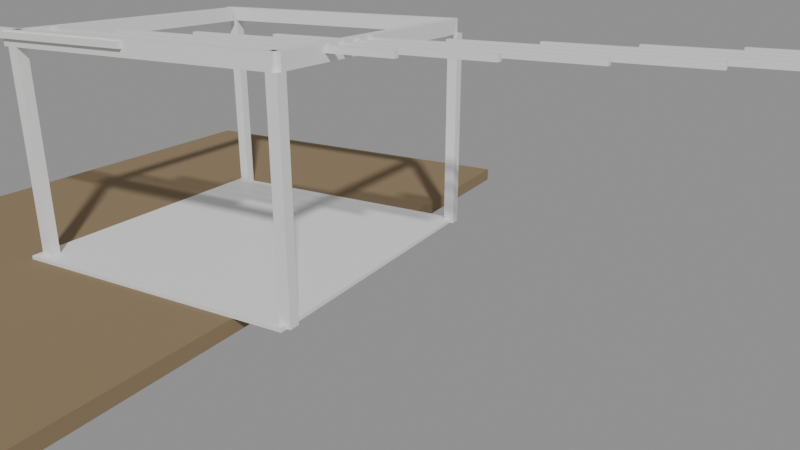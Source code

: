 # Source: e2510_after.blend  (saved by Blender 5.2.44; exported with 4.5.12 LTS)
import bpy
from mathutils import Matrix  # noqa: F401  (used for matrix-valued properties, if any)

bpy.ops.wm.read_factory_settings(use_empty=True)
scene = bpy.context.scene
scene.name = 'Scene'

# ---- materials (node trees are filled in below, after node groups)
mat_cesped = bpy.data.materials.new('Cesped')
mat_porcelanato = bpy.data.materials.new('Porcelanato')
mat_madera_roble = bpy.data.materials.new('Madera_Roble')
mat_madera_nogal = bpy.data.materials.new('Madera_Nogal')

# ---- material node trees
mat_cesped.use_nodes = True; mat_cesped.node_tree.nodes.clear()
_N = mat_cesped.node_tree.nodes; _L = mat_cesped.node_tree.links
n0 = _N.new('ShaderNodeBsdfPrincipled'); n0.name = 'Principled BSDF'; n0.location = (-200, 100)
n0.inputs[0].default_value = (0.25, 0.18, 0.1, 1.0)
n0.inputs[2].default_value = 0.9
n0.inputs[3].default_value = 1.45
n0.inputs[10].default_value = 0.005
n1 = _N.new('ShaderNodeOutputMaterial'); n1.name = 'Material Output'; n1.location = (200, 100)
_L.new(n0.outputs[0], n1.inputs[0])
n1.is_active_output = True
mat_porcelanato.use_nodes = True; mat_porcelanato.node_tree.nodes.clear()
_N = mat_porcelanato.node_tree.nodes; _L = mat_porcelanato.node_tree.links
n0 = _N.new('ShaderNodeBsdfPrincipled'); n0.name = 'Principled BSDF'; n0.location = (-200, 100)
n0.inputs[3].default_value = 1.45
n0.inputs[10].default_value = 0.005
n1 = _N.new('ShaderNodeOutputMaterial'); n1.name = 'Material Output'; n1.location = (200, 100)
_L.new(n0.outputs[0], n1.inputs[0])
n1.is_active_output = True
mat_madera_roble.use_nodes = True; mat_madera_roble.node_tree.nodes.clear()
_N = mat_madera_roble.node_tree.nodes; _L = mat_madera_roble.node_tree.links
n0 = _N.new('ShaderNodeBsdfPrincipled'); n0.name = 'Principled BSDF'; n0.location = (-200, 100)
n0.inputs[3].default_value = 1.45
n0.inputs[10].default_value = 0.005
n1 = _N.new('ShaderNodeOutputMaterial'); n1.name = 'Material Output'; n1.location = (200, 100)
_L.new(n0.outputs[0], n1.inputs[0])
n1.is_active_output = True
mat_madera_nogal.use_nodes = True; mat_madera_nogal.node_tree.nodes.clear()
_N = mat_madera_nogal.node_tree.nodes; _L = mat_madera_nogal.node_tree.links
n0 = _N.new('ShaderNodeBsdfPrincipled'); n0.name = 'Principled BSDF'; n0.location = (-200, 100)
n0.inputs[3].default_value = 1.45
n0.inputs[10].default_value = 0.005
n1 = _N.new('ShaderNodeOutputMaterial'); n1.name = 'Material Output'; n1.location = (200, 100)
_L.new(n0.outputs[0], n1.inputs[0])
n1.is_active_output = True

# ---- cameras
cam_camarapergola = bpy.data.cameras.new('CamaraPergola')
cam_camarapergola.lens = 35.0

# ---- meshes
me_terrenocesped_cuerpo_mesh = bpy.data.meshes.new('TerrenoCesped_Cuerpo_mesh')
me_terrenocesped_cuerpo_mesh.from_pydata([(0.0, 0.0, 0.0), (6.4, 0.0, 0.0), (6.4, 10.0, 0.0), (0.0, 10.0, 0.0), (0.0, 0.0, 0.2), (6.4, 0.0, 0.2), (6.4, 10.0, 0.2), (0.0, 10.0, 0.2)], [], [(0, 1, 2, 3), (4, 5, 6, 7), (0, 1, 5, 4), (1, 2, 6, 5), (2, 3, 7, 6), (3, 0, 4, 7)])
me_terrenocesped_cuerpo_mesh.materials.append(mat_cesped)
me_terrenocesped_cuerpo_mesh.update()
me_pisopiedra_mesh = bpy.data.meshes.new('PisoPiedra_mesh')
me_pisopiedra_mesh.from_pydata([(0.0, 0.0, 0.0), (4.2, 0.0, 0.0), (4.2, 4.2, 0.0), (0.0, 4.2, 0.0), (0.0, 0.0, 0.05), (4.2, 0.0, 0.05), (4.2, 4.2, 0.05), (0.0, 4.2, 0.05)], [], [(0, 3, 2, 1), (4, 5, 6, 7), (2, 3, 7, 6), (0, 1, 5, 4), (1, 2, 6, 5), (3, 0, 4, 7)])
me_pisopiedra_mesh.materials.append(mat_porcelanato)
me_pisopiedra_mesh.update()
me_columna_1_cuerpo_mesh = bpy.data.meshes.new('Columna_1_Cuerpo_mesh')
me_columna_1_cuerpo_mesh.from_pydata([(0.0, 0.0, 0.0), (0.15, 0.0, 0.0), (0.15, 0.15, 0.0), (0.0, 0.15, 0.0), (0.0, 0.0, 2.8), (0.15, 0.0, 2.8), (0.15, 0.15, 2.8), (0.0, 0.15, 2.8)], [], [(0, 1, 2, 3), (4, 5, 6, 7), (0, 1, 5, 4), (1, 2, 6, 5), (2, 3, 7, 6), (3, 0, 4, 7)])
me_columna_1_cuerpo_mesh.materials.append(mat_madera_roble)
me_columna_1_cuerpo_mesh.update()
me_columna_2_cuerpo_mesh = bpy.data.meshes.new('Columna_2_Cuerpo_mesh')
me_columna_2_cuerpo_mesh.from_pydata([(0.0, 0.0, 0.0), (0.15, 0.0, 0.0), (0.15, 0.15, 0.0), (0.0, 0.15, 0.0), (0.0, 0.0, 2.8), (0.15, 0.0, 2.8), (0.15, 0.15, 2.8), (0.0, 0.15, 2.8)], [], [(0, 1, 2, 3), (4, 5, 6, 7), (0, 1, 5, 4), (1, 2, 6, 5), (2, 3, 7, 6), (3, 0, 4, 7)])
me_columna_2_cuerpo_mesh.materials.append(mat_madera_roble)
me_columna_2_cuerpo_mesh.update()
me_columna_3_cuerpo_mesh = bpy.data.meshes.new('Columna_3_Cuerpo_mesh')
me_columna_3_cuerpo_mesh.from_pydata([(0.0, 0.0, 0.0), (0.15, 0.0, 0.0), (0.15, 0.15, 0.0), (0.0, 0.15, 0.0), (0.0, 0.0, 2.8), (0.15, 0.0, 2.8), (0.15, 0.15, 2.8), (0.0, 0.15, 2.8)], [], [(0, 1, 2, 3), (4, 5, 6, 7), (0, 1, 5, 4), (1, 2, 6, 5), (2, 3, 7, 6), (3, 0, 4, 7)])
me_columna_3_cuerpo_mesh.materials.append(mat_madera_roble)
me_columna_3_cuerpo_mesh.update()
me_columna_4_cuerpo_mesh = bpy.data.meshes.new('Columna_4_Cuerpo_mesh')
me_columna_4_cuerpo_mesh.from_pydata([(0.0, 0.0, 0.0), (0.15, 0.0, 0.0), (0.15, 0.15, 0.0), (0.0, 0.15, 0.0), (0.0, 0.0, 2.8), (0.15, 0.0, 2.8), (0.15, 0.15, 2.8), (0.0, 0.15, 2.8)], [], [(0, 1, 2, 3), (4, 5, 6, 7), (0, 1, 5, 4), (1, 2, 6, 5), (2, 3, 7, 6), (3, 0, 4, 7)])
me_columna_4_cuerpo_mesh.materials.append(mat_madera_roble)
me_columna_4_cuerpo_mesh.update()
me_viga_principal_1_mesh = bpy.data.meshes.new('Viga_Principal_1_mesh')
me_viga_principal_1_mesh.from_pydata([(0.0, 0.0, 0.0), (4.15, 0.0, 0.0), (4.15, 0.15, 0.0), (0.0, 0.15, 0.0), (0.0, 0.0, 0.2), (4.15, 0.0, 0.2), (4.15, 0.15, 0.2), (0.0, 0.15, 0.2)], [], [(0, 3, 2, 1), (4, 5, 6, 7), (2, 3, 7, 6), (0, 1, 5, 4), (1, 2, 6, 5), (3, 0, 4, 7)])
me_viga_principal_1_mesh.materials.append(mat_madera_roble)
me_viga_principal_1_mesh.update()
me_viga_principal_2_mesh = bpy.data.meshes.new('Viga_Principal_2_mesh')
me_viga_principal_2_mesh.from_pydata([(0.0, 0.0, 0.0), (4.15, 0.0, 0.0), (4.15, 0.15, 0.0), (0.0, 0.15, 0.0), (0.0, 0.0, 0.2), (4.15, 0.0, 0.2), (4.15, 0.15, 0.2), (0.0, 0.15, 0.2)], [], [(0, 3, 2, 1), (4, 5, 6, 7), (1, 2, 6, 5), (3, 0, 4, 7), (2, 3, 7, 6), (0, 1, 5, 4)])
me_viga_principal_2_mesh.materials.append(mat_madera_roble)
me_viga_principal_2_mesh.update()
me_viga_transversal_1_mesh = bpy.data.meshes.new('Viga_Transversal_1_mesh')
me_viga_transversal_1_mesh.from_pydata([(0.0, 0.0, 0.0), (0.15, 0.0, 0.0), (0.15, 3.85, 0.0), (0.0, 3.85, 0.0), (0.0, 0.0, 0.2), (0.15, 0.0, 0.2), (0.15, 3.85, 0.2), (0.0, 3.85, 0.2)], [], [(0, 3, 2, 1), (4, 5, 6, 7), (1, 2, 6, 5), (3, 0, 4, 7), (2, 3, 7, 6), (0, 1, 5, 4)])
me_viga_transversal_1_mesh.materials.append(mat_madera_roble)
me_viga_transversal_1_mesh.update()
me_viga_transversal_2_mesh = bpy.data.meshes.new('Viga_Transversal_2_mesh')
me_viga_transversal_2_mesh.from_pydata([(0.0, 0.0, 0.0), (0.15, 0.0, 0.0), (0.15, 3.85, 0.0), (0.0, 3.85, 0.0), (0.0, 0.0, 0.2), (0.15, 0.0, 0.2), (0.15, 3.85, 0.2), (0.0, 3.85, 0.2)], [], [(0, 3, 2, 1), (4, 5, 6, 7), (1, 2, 6, 5), (3, 0, 4, 7), (2, 3, 7, 6), (0, 1, 5, 4)])
me_viga_transversal_2_mesh.materials.append(mat_madera_roble)
me_viga_transversal_2_mesh.update()
me_cube = bpy.data.meshes.new('Cube')
me_cube.from_pydata([(-2.0, -0.04, -0.04), (-2.0, -0.04, 0.04), (-2.0, 0.04, -0.04), (-2.0, 0.04, 0.04), (2.0, -0.04, -0.04), (2.0, -0.04, 0.04), (2.0, 0.04, -0.04), (2.0, 0.04, 0.04)], [], [(0, 1, 3, 2), (2, 3, 7, 6), (6, 7, 5, 4), (4, 5, 1, 0), (2, 6, 4, 0), (7, 3, 1, 5)])
_uv = me_cube.uv_layers.new(name='UVMap')
_uv.uv.foreach_set('vector', [0.375, 0.0, 0.625, 0.0, 0.625, 0.25, 0.375, 0.25, 0.375, 0.25, 0.625, 0.25, 0.625, 0.5, 0.375, 0.5, 0.375, 0.5, 0.625, 0.5, 0.625, 0.75, 0.375, 0.75, 0.375, 0.75, 0.625, 0.75, 0.625, 1.0, 0.375, 1.0, 0.125, 0.5, 0.375, 0.5, 0.375, 0.75, 0.125, 0.75, 0.625, 0.5, 0.875, 0.5, 0.875, 0.75, 0.625, 0.75])
me_cube.materials.append(mat_madera_nogal)
me_cube.update()

# ---- objects
ob_terrenocesped = bpy.data.objects.new('TerrenoCesped', None)
ob_terrenocesped_cuerpo = bpy.data.objects.new('TerrenoCesped_Cuerpo', me_terrenocesped_cuerpo_mesh)
ob_pisopiedra_solido = bpy.data.objects.new('PisoPiedra_Solido', me_pisopiedra_mesh)
ob_pisopiedra = bpy.data.objects.new('PisoPiedra', None)
ob_columna_1 = bpy.data.objects.new('Columna_1', None)
ob_columna_1_cuerpo = bpy.data.objects.new('Columna_1_Cuerpo', me_columna_1_cuerpo_mesh)
ob_columna_2 = bpy.data.objects.new('Columna_2', None)
ob_columna_2_cuerpo = bpy.data.objects.new('Columna_2_Cuerpo', me_columna_2_cuerpo_mesh)
ob_columna_3 = bpy.data.objects.new('Columna_3', None)
ob_columna_3_cuerpo = bpy.data.objects.new('Columna_3_Cuerpo', me_columna_3_cuerpo_mesh)
ob_columna_4 = bpy.data.objects.new('Columna_4', None)
ob_columna_4_cuerpo = bpy.data.objects.new('Columna_4_Cuerpo', me_columna_4_cuerpo_mesh)
ob_viga_principal_1_solido = bpy.data.objects.new('Viga_Principal_1_Solido', me_viga_principal_1_mesh)
ob_viga_principal_1 = bpy.data.objects.new('Viga_Principal_1', None)
ob_viga_principal_2_solido = bpy.data.objects.new('Viga_Principal_2_Solido', me_viga_principal_2_mesh)
ob_viga_principal_2 = bpy.data.objects.new('Viga_Principal_2', None)
ob_viga_transversal_1_solido = bpy.data.objects.new('Viga_Transversal_1_Solido', me_viga_transversal_1_mesh)
ob_viga_transversal_1 = bpy.data.objects.new('Viga_Transversal_1', None)
ob_viga_transversal_2_solido = bpy.data.objects.new('Viga_Transversal_2_Solido', me_viga_transversal_2_mesh)
ob_viga_transversal_2 = bpy.data.objects.new('Viga_Transversal_2', None)
ob_liston_base = bpy.data.objects.new('Liston_Base', me_cube)
ob_camarapergola = bpy.data.objects.new('CamaraPergola', cam_camarapergola)

# ---- transforms, parenting, visibility, modifiers, constraints
ob_terrenocesped.location = (-5.0, -5.0, -0.2)
ob_terrenocesped.empty_display_type = 'ARROWS'
ob_terrenocesped_cuerpo.parent = ob_terrenocesped
ob_terrenocesped_cuerpo.location = (0.0, 0.0, 0.0)
ob_pisopiedra_solido.parent = ob_pisopiedra
ob_pisopiedra_solido.location = (0.0, 0.0, 0.0)
ob_pisopiedra.location = (-2.1, -2.1, 0.0)
ob_pisopiedra.empty_display_type = 'ARROWS'
ob_columna_1.location = (-2.0, -2.0, 0.0)
ob_columna_1.empty_display_type = 'ARROWS'
ob_columna_1_cuerpo.parent = ob_columna_1
ob_columna_1_cuerpo.location = (0.0, 0.0, 0.0)
ob_columna_2.location = (2.0, -2.0, 0.0)
ob_columna_2.empty_display_type = 'ARROWS'
ob_columna_2_cuerpo.parent = ob_columna_2
ob_columna_2_cuerpo.location = (0.0, 0.0, 0.0)
ob_columna_3.location = (2.0, 2.0, 0.0)
ob_columna_3.empty_display_type = 'ARROWS'
ob_columna_3_cuerpo.parent = ob_columna_3
ob_columna_3_cuerpo.location = (0.0, 0.0, 0.0)
ob_columna_4.location = (-2.0, 2.0, 0.0)
ob_columna_4.empty_display_type = 'ARROWS'
ob_columna_4_cuerpo.parent = ob_columna_4
ob_columna_4_cuerpo.location = (0.0, 0.0, 0.0)
ob_viga_principal_1_solido.parent = ob_viga_principal_1
ob_viga_principal_1_solido.location = (0.0, 0.0, 0.0)
ob_viga_principal_1.location = (-2.075, -2.0, 2.8)
ob_viga_principal_1.empty_display_type = 'ARROWS'
ob_viga_principal_2_solido.parent = ob_viga_principal_2
ob_viga_principal_2_solido.location = (0.0, 0.0, 0.0)
ob_viga_principal_2.location = (-2.075, 2.0, 2.8)
ob_viga_principal_2.empty_display_type = 'ARROWS'
ob_viga_transversal_1_solido.parent = ob_viga_transversal_1
ob_viga_transversal_1_solido.location = (0.0, 0.0, 0.0)
ob_viga_transversal_1.location = (-2.0, -1.925, 2.8)
ob_viga_transversal_1.empty_display_type = 'ARROWS'
ob_viga_transversal_2_solido.parent = ob_viga_transversal_2
ob_viga_transversal_2_solido.location = (0.0, 0.0, 0.0)
ob_viga_transversal_2.location = (2.0, -1.925, 2.8)
ob_viga_transversal_2.empty_display_type = 'ARROWS'
ob_liston_base.location = (-2.0, -2.0, 2.94)
_m = ob_liston_base.modifiers.new('ArrayTecho', 'ARRAY')
_m.count = 15
_m.use_constant_offset = True
_m.constant_offset_displace = (1.0, 0.2857, 0.0)
_m.use_relative_offset = False
_m.relative_offset_displace = (0.0, 0.0, 0.0)
ob_camarapergola.location = (7.0, -8.0, 4.0)
ob_camarapergola.rotation_euler = (1.222, 0.0, 0.5236)

# ---- collection membership
scene.collection.objects.link(ob_terrenocesped)
scene.collection.objects.link(ob_terrenocesped_cuerpo)
scene.collection.objects.link(ob_pisopiedra_solido)
scene.collection.objects.link(ob_pisopiedra)
scene.collection.objects.link(ob_columna_1)
scene.collection.objects.link(ob_columna_1_cuerpo)
scene.collection.objects.link(ob_columna_2)
scene.collection.objects.link(ob_columna_2_cuerpo)
scene.collection.objects.link(ob_columna_3)
scene.collection.objects.link(ob_columna_3_cuerpo)
scene.collection.objects.link(ob_columna_4)
scene.collection.objects.link(ob_columna_4_cuerpo)
scene.collection.objects.link(ob_viga_principal_1_solido)
scene.collection.objects.link(ob_viga_principal_1)
scene.collection.objects.link(ob_viga_principal_2_solido)
scene.collection.objects.link(ob_viga_principal_2)
scene.collection.objects.link(ob_viga_transversal_1_solido)
scene.collection.objects.link(ob_viga_transversal_1)
scene.collection.objects.link(ob_viga_transversal_2_solido)
scene.collection.objects.link(ob_viga_transversal_2)
scene.collection.objects.link(ob_liston_base)
scene.collection.objects.link(ob_camarapergola)

# ---- scene / render settings (as saved in the file)
scene.camera = ob_camarapergola
scene.frame_start = 1; scene.frame_end = 250; scene.frame_set(1)
scene.render.engine = 'BLENDER_EEVEE_NEXT'
scene.render.bake_bias = 0.0
scene.render.bake_samples = 0
scene.render.compositor_device = 'GPU'
scene.eevee.use_volume_custom_range = False
scene.eevee.fast_gi_thickness_near = 0.1
scene.eevee.fast_gi_thickness_far = 0.0
scene.eevee.ray_tracing_options.screen_trace_thickness = 0.1
bpy.context.view_layer.update()

# ---- added for rendering (the .blend has no usable light): sun + grey world if the file has none
light_auto_sun = bpy.data.lights.new('AutoSun', 'SUN')
light_auto_sun.energy = 3.0
light_auto_sun.angle = 0.0523599
ob_auto_sun = bpy.data.objects.new('AutoSun', light_auto_sun)
scene.collection.objects.link(ob_auto_sun)
ob_auto_sun.rotation_euler = (0.872665, 0.174533, 0.523599)
if scene.world is None:
    world_auto = bpy.data.worlds.new('AutoWorld')
    world_auto.color = (0.3, 0.3, 0.3)
    scene.world = world_auto
bpy.context.view_layer.update()
